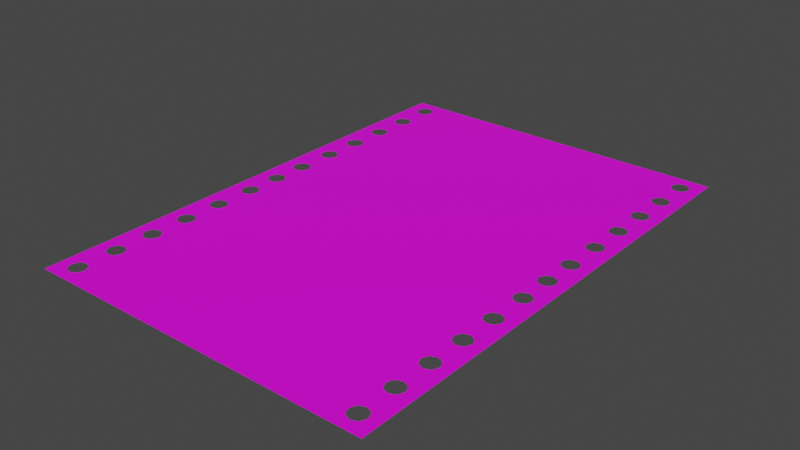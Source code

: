 # Source: Perforated_Paper.blend  (saved by Blender 3.5.10; exported with 4.5.12 LTS)
import bpy
from mathutils import Matrix  # noqa: F401  (used for matrix-valued properties, if any)

bpy.ops.wm.read_factory_settings(use_empty=True)
scene = bpy.context.scene
scene.name = 'Scene'

# ---- collections
col_collection = bpy.data.collections.new('Collection'); scene.collection.children.link(col_collection)

# ---- images (referenced by path relative to the original .blend; pixels are not part of the script)
import os
ASSET_DIR = os.environ.get("B2B_ASSET_DIR", "")  # directory of the original .blend (textures are referenced by path, not embedded)
HERE = os.path.dirname(os.path.abspath(__file__))  # packed textures are extracted next to this script under _unpacked/

def load_image(name, relpath, width, height, colorspace="sRGB"):
    """Load a texture the original file referenced (path relative to the .blend, or extracted next to this script)."""
    p = next((c for c in (os.path.join(HERE, relpath), os.path.join(ASSET_DIR, relpath)) if relpath and os.path.exists(c)), "")
    if p:
        img = bpy.data.images.load(p, check_existing=True)
        img.name = name
    else:  # same state as the original file: an image datablock whose file is absent (Cycles renders it pink)
        img = bpy.data.images.new(name, width, height)
        img.source = "FILE"
        img.filepath = "//" + (relpath or name)
    img.colorspace_settings.name = colorspace
    return img
img_perforatedpaper = load_image('PerforatedPaper', 'PerforatedPaper.png', 1024, 1024, 'sRGB')

# ---- materials (node trees are filled in below, after node groups)
mat_material = bpy.data.materials.new('Material')
mat_material.alpha_threshold = 0.0
mat_material.use_transparent_shadow = False
mat_material.roughness = 0.5
mat_material.line_color = (0.0, 0.0, 0.0, 1.0)

# ---- material node trees
mat_material.use_nodes = True; mat_material.node_tree.nodes.clear()
_N = mat_material.node_tree.nodes; _L = mat_material.node_tree.links
n0 = _N.new('ShaderNodeOutputMaterial'); n0.name = 'Material Output'; n0.location = (300, 300)
n1 = _N.new('ShaderNodeBsdfPrincipled'); n1.name = 'Principled BSDF'; n1.location = (10, 300)
n1.distribution = 'GGX'
n1.subsurface_method = 'RANDOM_WALK_SKIN'
n1.inputs[3].default_value = 1.45
n1.inputs[27].default_value = (0.0, 0.0, 0.0, 1.0)
n1.inputs[28].default_value = 1.0
n2 = _N.new('ShaderNodeTexImage'); n2.name = 'Image Texture'; n2.location = (-280, 260)
n2.image = img_perforatedpaper
_L.new(n1.outputs[0], n0.inputs[0])
_L.new(n2.outputs[0], n1.inputs[0])
n0.is_active_output = True

# ---- world
world_world = bpy.data.worlds.new('World'); scene.world = world_world
world_world.use_nodes = True; world_world.node_tree.nodes.clear()
_N = world_world.node_tree.nodes; _L = world_world.node_tree.links
n0 = _N.new('ShaderNodeOutputWorld'); n0.name = 'World Output'; n0.location = (300, 300)
n1 = _N.new('ShaderNodeBackground'); n1.name = 'Background'; n1.location = (10, 300)
n1.inputs[0].default_value = (0.05088, 0.05088, 0.05088, 1.0)
_L.new(n1.outputs[0], n0.inputs[0])
n0.is_active_output = True
world_world.color = (0.05088, 0.05088, 0.05088)
world_world.use_sun_shadow = False
world_world.sun_shadow_jitter_overblur = 0.0

# ---- meshes
me_cube = bpy.data.meshes.new('Cube')
me_cube.from_pydata([(1.76, 2.503, -1.094e-07), (1.76, -2.503, 1.094e-07), (-1.76, 2.503, -1.094e-07), (-1.76, -2.503, 1.094e-07), (-1.653, -2.312, 1.011e-07), (-1.653, -1.922, 8.401e-08), (-1.653, -1.532, 6.695e-08), (-1.653, -1.141, 4.989e-08), (-1.653, -0.7512, 3.283e-08), (-1.653, -0.3512, 1.535e-08), (-1.653, 0.002001, -8.747e-11), (-1.653, 0.3512, -1.535e-08), (-1.653, 0.7512, -3.283e-08), (-1.653, 1.141, -4.989e-08), (-1.653, 1.532, -6.695e-08), (-1.653, 1.922, -8.401e-08), (-1.653, 2.312, -1.011e-07), (-1.626, -0.2873, 1.256e-08), (-1.626, -0.06185, 2.704e-09), (-1.626, -2.248, 9.828e-08), (-1.626, -1.986, 8.681e-08), (-1.626, -1.858, 8.122e-08), (-1.626, -1.596, 6.975e-08), (-1.626, -1.468, 6.416e-08), (-1.626, -1.205, 5.269e-08), (-1.626, -1.078, 4.71e-08), (-1.626, -0.815, 3.563e-08), (-1.626, -0.6873, 3.004e-08), (-1.626, -0.415, 1.814e-08), (-1.626, 0.06586, -2.879e-09), (-1.626, 0.2873, -1.256e-08), (-1.563, 0.4415, -1.93e-08), (-1.563, 0.6608, -2.889e-08), (-1.563, -2.222, 9.713e-08), (-1.563, -2.012, 8.796e-08), (-1.563, -1.832, 8.007e-08), (-1.563, -1.622, 7.09e-08), (-1.563, -1.441, 6.301e-08), (-1.563, -1.232, 5.384e-08), (-1.563, -1.051, 4.595e-08), (-1.563, -0.8415, 3.678e-08), (-1.563, -0.6608, 2.889e-08), (-1.563, -0.4415, 1.93e-08), (-1.563, -0.2608, 1.14e-08), (-1.563, -0.0883, 3.86e-09), (-1.563, 0.09231, -4.035e-09), (-1.563, 0.2608, -1.14e-08), (-1.626, 0.415, -1.814e-08), (-1.626, 0.6873, -3.004e-08), (-1.626, 0.815, -3.563e-08), (-1.626, 1.078, -4.71e-08), (-1.626, 1.205, -5.269e-08), (-1.626, 1.468, -6.416e-08), (-1.626, 1.596, -6.975e-08), (-1.626, 1.858, -8.122e-08), (-1.626, 2.248, -9.828e-08), (-1.626, 1.986, -8.681e-08), (-1.626, 2.376, -1.039e-07), (-1.563, 1.051, -4.595e-08), (-1.563, 0.8415, -3.678e-08), (-1.499, 1.205, -5.269e-08), (-1.499, 1.468, -6.416e-08), (-1.499, 1.596, -6.975e-08), (-1.499, -1.986, 8.681e-08), (-1.499, -1.858, 8.122e-08), (-1.499, -1.596, 6.975e-08), (-1.499, -1.468, 6.416e-08), (-1.499, -1.205, 5.269e-08), (-1.499, -1.078, 4.71e-08), (-1.499, -0.815, 3.563e-08), (-1.499, -0.6873, 3.004e-08), (-1.499, -0.415, 1.814e-08), (-1.499, -0.2873, 1.256e-08), (-1.499, -0.06185, 2.704e-09), (-1.499, 0.06586, -2.879e-09), (-1.499, 0.2873, -1.256e-08), (-1.499, 0.415, -1.814e-08), (-1.499, 0.6873, -3.004e-08), (-1.499, 0.815, -3.563e-08), (-1.499, 1.078, -4.71e-08), (-1.563, 1.441, -6.301e-08), (-1.563, 1.232, -5.384e-08), (-1.563, 1.832, -8.007e-08), (-1.563, 1.622, -7.09e-08), (-1.563, 2.012, -8.796e-08), (-1.563, 2.222, -9.713e-08), (-1.499, 1.986, -8.681e-08), (-1.499, 2.248, -9.828e-08), (1.472, 2.312, -1.011e-07), (1.499, 2.248, -9.828e-08), (1.499, 2.376, -1.039e-07), (1.626, 2.376, -1.039e-07), (1.563, 2.403, -1.05e-07), (-1.472, -1.532, 6.695e-08), (-1.472, -1.922, 8.401e-08), (-1.472, -1.141, 4.989e-08), (-1.472, -0.7512, 3.283e-08), (-1.472, -0.3512, 1.535e-08), (-1.472, 0.002001, -8.747e-11), (-1.472, 0.3512, -1.535e-08), (-1.472, 0.7512, -3.283e-08), (-1.472, 1.141, -4.989e-08), (-1.472, 1.532, -6.695e-08), (-1.472, 1.922, -8.401e-08), (-1.472, 2.312, -1.011e-07), (-1.499, 2.376, -1.039e-07), (-1.499, 1.858, -8.122e-08), (-1.563, 2.403, -1.05e-07), (-1.563, -2.403, 1.05e-07), (-1.626, -2.376, 1.039e-07), (-1.499, -2.376, 1.039e-07), (-1.499, -2.248, 9.828e-08), (-1.472, -2.312, 1.011e-07), (1.472, -2.312, 1.011e-07), (1.472, -1.922, 8.401e-08), (1.472, -1.532, 6.695e-08), (1.472, -1.141, 4.989e-08), (1.472, -0.7512, 3.283e-08), (1.472, -0.3512, 1.535e-08), (1.472, 0.002001, -8.747e-11), (1.472, 0.3512, -1.535e-08), (1.472, 0.7512, -3.283e-08), (1.472, 1.141, -4.989e-08), (1.472, 1.532, -6.695e-08), (1.472, 1.922, -8.401e-08), (1.499, -2.248, 9.828e-08), (1.499, -1.986, 8.681e-08), (1.499, -2.376, 1.039e-07), (1.499, -1.596, 6.975e-08), (1.499, -1.858, 8.122e-08), (1.499, -1.205, 5.269e-08), (1.499, -1.468, 6.416e-08), (1.563, -1.441, 6.301e-08), (1.563, -1.232, 5.384e-08), (1.563, -1.051, 4.595e-08), (1.563, -2.222, 9.713e-08), (1.563, -2.012, 8.796e-08), (1.563, -1.832, 8.007e-08), (1.563, -1.622, 7.09e-08), (1.499, -0.815, 3.563e-08), (1.499, -1.078, 4.71e-08), (1.499, -0.415, 1.814e-08), (1.499, -0.6873, 3.004e-08), (1.499, -0.06185, 2.704e-09), (1.499, -0.2873, 1.256e-08), (1.499, 0.06586, -2.879e-09), (1.499, 0.2873, -1.256e-08), (1.499, 0.415, -1.814e-08), (1.499, 0.6873, -3.004e-08), (1.499, 0.815, -3.563e-08), (1.499, 1.078, -4.71e-08), (1.499, 1.205, -5.269e-08), (1.499, 1.468, -6.416e-08), (1.499, 1.596, -6.975e-08), (1.499, 1.858, -8.122e-08), (1.499, 1.986, -8.681e-08), (1.626, -0.2873, 1.256e-08), (1.626, -2.248, 9.828e-08), (1.626, -1.986, 8.681e-08), (1.626, -1.858, 8.122e-08), (1.626, -1.596, 6.975e-08), (1.626, -1.468, 6.416e-08), (1.626, -1.205, 5.269e-08), (1.626, -1.078, 4.71e-08), (1.626, -0.815, 3.563e-08), (1.626, -0.6873, 3.004e-08), (1.626, -0.415, 1.814e-08), (1.563, -0.6608, 2.889e-08), (1.563, -0.4415, 1.93e-08), (1.563, -0.0883, 3.86e-09), (1.563, -0.2608, 1.14e-08), (1.563, 0.2608, -1.14e-08), (1.563, 0.09231, -4.035e-09), (1.563, 0.6608, -2.889e-08), (1.563, 0.4415, -1.93e-08), (1.563, 1.051, -4.595e-08), (1.563, 0.8415, -3.678e-08), (1.563, 1.441, -6.301e-08), (1.563, 1.232, -5.384e-08), (1.563, 1.832, -8.007e-08), (1.563, 1.622, -7.09e-08), (1.563, 2.012, -8.796e-08), (1.563, 2.222, -9.713e-08), (1.626, -0.06185, 2.704e-09), (1.653, 2.312, -1.011e-07), (1.653, 1.922, -8.401e-08), (1.653, 1.141, -4.989e-08), (1.653, 0.7512, -3.283e-08), (1.653, 1.532, -6.695e-08), (1.653, -1.532, 6.695e-08), (1.653, -1.922, 8.401e-08), (1.653, -1.141, 4.989e-08), (1.653, -0.7512, 3.283e-08), (1.653, -0.3512, 1.535e-08), (1.653, 0.002001, -8.747e-11), (1.653, 0.3512, -1.535e-08), (1.653, -2.312, 1.011e-07), (1.626, 0.06586, -2.879e-09), (1.626, 0.2873, -1.256e-08), (1.626, 0.415, -1.814e-08), (1.626, 0.6873, -3.004e-08), (1.626, 0.815, -3.563e-08), (1.626, 1.078, -4.71e-08), (1.626, 1.205, -5.269e-08), (1.626, 1.468, -6.416e-08), (1.626, 1.596, -6.975e-08), (1.626, 1.858, -8.122e-08), (1.626, 1.986, -8.681e-08), (1.626, 2.248, -9.828e-08), (1.626, -2.376, 1.039e-07), (1.563, -2.403, 1.05e-07), (1.563, -0.8415, 3.678e-08)], [], [(172, 145, 119, 143, 169, 170, 144, 118, 141, 168, 167, 142, 117, 139, 211, 134, 140, 116, 130, 133, 132, 131, 115, 128, 138, 137, 129, 114, 126, 136, 135, 125, 113, 127, 210, 209, 1, 3, 109, 108, 110, 112, 111, 33, 34, 63, 94, 64, 35, 36, 65, 93, 66, 37, 38, 67, 95, 68, 39, 40, 69, 96, 70, 41, 42, 71, 97, 72, 43, 44, 73, 98, 74, 45, 46, 75, 99, 76, 31, 32, 77, 100, 78, 59, 58, 79, 101, 60, 81, 80, 61, 102, 62, 83, 82, 106, 103, 86, 84, 85, 87, 104, 105, 107, 57, 2, 0, 91, 92, 90, 88, 89, 182, 181, 155, 124, 154, 179, 180, 153, 123, 152, 177, 178, 151, 122, 150, 175, 176, 149, 121, 148, 173, 174, 147, 120, 146, 171), (171, 198, 195, 199, 174, 173, 200, 187, 201, 176, 175, 202, 186, 203, 178, 177, 204, 188, 205, 180, 179, 206, 185, 207, 181, 182, 208, 184, 91, 0, 1, 209, 196, 157, 135, 136, 158, 190, 159, 137, 138, 160, 189, 161, 132, 133, 162, 191, 163, 134, 211, 164, 192, 165, 167, 168, 166, 193, 156, 170, 169, 183, 194, 197, 172), (45, 29, 10, 18, 44, 43, 17, 9, 28, 42, 41, 27, 8, 26, 40, 39, 25, 7, 24, 38, 37, 23, 6, 22, 36, 35, 21, 5, 20, 34, 33, 19, 4, 109, 3, 2, 57, 16, 55, 85, 84, 56, 15, 54, 82, 83, 53, 14, 52, 80, 81, 51, 13, 50, 58, 59, 49, 12, 48, 32, 31, 47, 11, 30, 46)])
_uv = me_cube.uv_layers.new(name='UVMap')
_uv.uv.foreach_set('vector', [0.03948, 0.5184, 0.05223, 0.5132, 0.05752, 0.5004, 0.05223, 0.4876, 0.03948, 0.4824, 0.03948, 0.4479, 0.05223, 0.4426, 0.05752, 0.4299, 0.05223, 0.4171, 0.03948, 0.4118, 0.03948, 0.368, 0.05223, 0.3627, 0.05752, 0.35, 0.05223, 0.3372, 0.03948, 0.3319, 0.03948, 0.2901, 0.05223, 0.2848, 0.05752, 0.272, 0.05223, 0.2593, 0.03948, 0.254, 0.03948, 0.2121, 0.05223, 0.2068, 0.05752, 0.1941, 0.05223, 0.1813, 0.03948, 0.176, 0.03948, 0.1341, 0.05223, 0.1289, 0.05752, 0.1161, 0.05223, 0.1034, 0.03948, 0.09807, 0.03948, 0.05619, 0.05223, 0.05091, 0.05752, 0.03816, 0.05223, 0.0254, 0.03948, 0.02012, 0.02672, 0.0254, 0.0, 9.524e-08, 0.7031, 0.0, 0.6764, 0.0254, 0.6636, 0.02012, 0.6509, 0.0254, 0.6456, 0.03816, 0.6509, 0.05091, 0.6636, 0.05619, 0.6636, 0.09807, 0.6509, 0.1034, 0.6456, 0.1161, 0.6509, 0.1289, 0.6636, 0.1341, 0.6636, 0.176, 0.6509, 0.1813, 0.6456, 0.1941, 0.6509, 0.2068, 0.6636, 0.2121, 0.6636, 0.254, 0.6509, 0.2593, 0.6456, 0.272, 0.6509, 0.2848, 0.6636, 0.2901, 0.6636, 0.3319, 0.6509, 0.3372, 0.6456, 0.35, 0.6509, 0.3627, 0.6636, 0.368, 0.6636, 0.4118, 0.6509, 0.4171, 0.6456, 0.4299, 0.6509, 0.4426, 0.6636, 0.4479, 0.6636, 0.4824, 0.6509, 0.4876, 0.6456, 0.5004, 0.6509, 0.5132, 0.6636, 0.5184, 0.6636, 0.5521, 0.6509, 0.5574, 0.6456, 0.5701, 0.6509, 0.5829, 0.6636, 0.5882, 0.6636, 0.632, 0.6509, 0.6373, 0.6456, 0.65, 0.6509, 0.6628, 0.6636, 0.6681, 0.6636, 0.7099, 0.6509, 0.7152, 0.6456, 0.728, 0.6509, 0.7407, 0.6636, 0.746, 0.6636, 0.7879, 0.6509, 0.7932, 0.6456, 0.8059, 0.6509, 0.8187, 0.6636, 0.824, 0.6636, 0.8659, 0.6509, 0.8711, 0.6456, 0.8839, 0.6509, 0.8966, 0.6636, 0.9019, 0.6636, 0.9438, 0.6509, 0.9491, 0.6456, 0.9618, 0.6509, 0.9746, 0.6636, 0.9799, 0.6764, 0.9746, 0.7031, 1.0, 1.429e-07, 1.0, 0.02672, 0.9746, 0.03948, 0.9799, 0.05223, 0.9746, 0.05752, 0.9618, 0.05223, 0.9491, 0.03948, 0.9438, 0.03948, 0.9019, 0.05223, 0.8966, 0.05752, 0.8839, 0.05223, 0.8711, 0.03948, 0.8659, 0.03948, 0.824, 0.05223, 0.8187, 0.05752, 0.8059, 0.05223, 0.7932, 0.03948, 0.7879, 0.03948, 0.746, 0.05223, 0.7407, 0.05752, 0.728, 0.05223, 0.7152, 0.03948, 0.7099, 0.03948, 0.6681, 0.05223, 0.6628, 0.05752, 0.65, 0.05223, 0.6373, 0.03948, 0.632, 0.03948, 0.5882, 0.05223, 0.5829, 0.05752, 0.5701, 0.05223, 0.5574, 0.03948, 0.5521, 0.03948, 0.5521, 0.02672, 0.5574, 0.02144, 0.5701, 0.02672, 0.5829, 0.03948, 0.5882, 0.03948, 0.632, 0.02672, 0.6373, 0.02144, 0.65, 0.02672, 0.6628, 0.03948, 0.6681, 0.03948, 0.7099, 0.02672, 0.7152, 0.02144, 0.728, 0.02672, 0.7407, 0.03948, 0.746, 0.03948, 0.7879, 0.02672, 0.7932, 0.02144, 0.8059, 0.02672, 0.8187, 0.03948, 0.824, 0.03948, 0.8659, 0.02672, 0.8711, 0.02144, 0.8839, 0.02672, 0.8966, 0.03948, 0.9019, 0.03948, 0.9438, 0.02672, 0.9491, 0.02144, 0.9618, 0.02672, 0.9746, 1.429e-07, 1.0, 0.0, 9.524e-08, 0.02672, 0.0254, 0.02144, 0.03816, 0.02672, 0.05091, 0.03948, 0.05619, 0.03948, 0.09807, 0.02672, 0.1034, 0.02144, 0.1161, 0.02672, 0.1289, 0.03948, 0.1341, 0.03948, 0.176, 0.02672, 0.1813, 0.02144, 0.1941, 0.02672, 0.2068, 0.03948, 0.2121, 0.03948, 0.254, 0.02672, 0.2593, 0.02144, 0.272, 0.02672, 0.2848, 0.03948, 0.2901, 0.03948, 0.3319, 0.02672, 0.3372, 0.02144, 0.35, 0.02672, 0.3627, 0.03948, 0.368, 0.03948, 0.4118, 0.02672, 0.4171, 0.02144, 0.4299, 0.02672, 0.4426, 0.03948, 0.4479, 0.03948, 0.4824, 0.02672, 0.4876, 0.02144, 0.5004, 0.02672, 0.5132, 0.03948, 0.5184, 0.6636, 0.5184, 0.6764, 0.5132, 0.6817, 0.5004, 0.6764, 0.4876, 0.6636, 0.4824, 0.6636, 0.4479, 0.6764, 0.4426, 0.6817, 0.4299, 0.6764, 0.4171, 0.6636, 0.4118, 0.6636, 0.368, 0.6764, 0.3627, 0.6817, 0.35, 0.6764, 0.3372, 0.6636, 0.3319, 0.6636, 0.2901, 0.6764, 0.2848, 0.6817, 0.272, 0.6764, 0.2593, 0.6636, 0.254, 0.6636, 0.2121, 0.6764, 0.2068, 0.6817, 0.1941, 0.6764, 0.1813, 0.6636, 0.176, 0.6636, 0.1341, 0.6764, 0.1289, 0.6817, 0.1161, 0.6764, 0.1034, 0.6636, 0.09807, 0.6636, 0.05619, 0.6764, 0.05091, 0.6817, 0.03816, 0.6764, 0.0254, 0.7031, 0.0, 0.7031, 1.0, 0.6764, 0.9746, 0.6817, 0.9618, 0.6764, 0.9491, 0.6636, 0.9438, 0.6636, 0.9019, 0.6764, 0.8966, 0.6817, 0.8839, 0.6764, 0.8711, 0.6636, 0.8659, 0.6636, 0.824, 0.6764, 0.8187, 0.6817, 0.8059, 0.6764, 0.7932, 0.6636, 0.7879, 0.6636, 0.746, 0.6764, 0.7407, 0.6817, 0.728, 0.6764, 0.7152, 0.6636, 0.7099, 0.6636, 0.6681, 0.6764, 0.6628, 0.6817, 0.65, 0.6764, 0.6373, 0.6636, 0.632, 0.6636, 0.5882, 0.6764, 0.5829, 0.6817, 0.5701, 0.6764, 0.5574, 0.6636, 0.5521])
me_cube.materials.append(mat_material)
me_cube.use_mirror_vertex_groups = False
me_cube.update()

# ---- objects
ob_cube = bpy.data.objects.new('Cube', me_cube)

# ---- transforms, parenting, visibility, modifiers, constraints
ob_cube.location = (0.0, 0.0, 0.0)
ob_cube.lock_rotations_4d = False
ob_cube.empty_display_type = 'ARROWS'
ob_cube.lineart.crease_threshold = 0.0

# ---- collection membership
col_collection.objects.link(ob_cube)

# ---- scene / render settings (as saved in the file)
scene.frame_start = 1; scene.frame_end = 250; scene.frame_set(1)
scene.render.engine = 'BLENDER_EEVEE_NEXT'
scene.cycles.sampling_pattern = 'TABULATED_SOBOL'
scene.view_settings.view_transform = 'Filmic'
bpy.context.view_layer.update()

# ---- added for rendering (the .blend has no active camera and no usable light): camera, sun
cam_auto = bpy.data.cameras.new('AutoCamera')
cam_auto.lens = 50.0
cam_auto.sensor_width = 36.0
cam_auto.clip_end = 1000.0
ob_auto_camera = bpy.data.objects.new('AutoCamera', cam_auto)
scene.collection.objects.link(ob_auto_camera)
ob_auto_camera.location = (5.6628, -6.79536, 4.53024)
ob_auto_camera.rotation_euler = (1.09748, -7.21219e-08, 0.694738)
scene.camera = ob_auto_camera
light_auto_sun = bpy.data.lights.new('AutoSun', 'SUN')
light_auto_sun.energy = 3.0
light_auto_sun.angle = 0.0523599
ob_auto_sun = bpy.data.objects.new('AutoSun', light_auto_sun)
scene.collection.objects.link(ob_auto_sun)
ob_auto_sun.rotation_euler = (0.872665, 0.174533, 0.523599)
bpy.context.view_layer.update()
